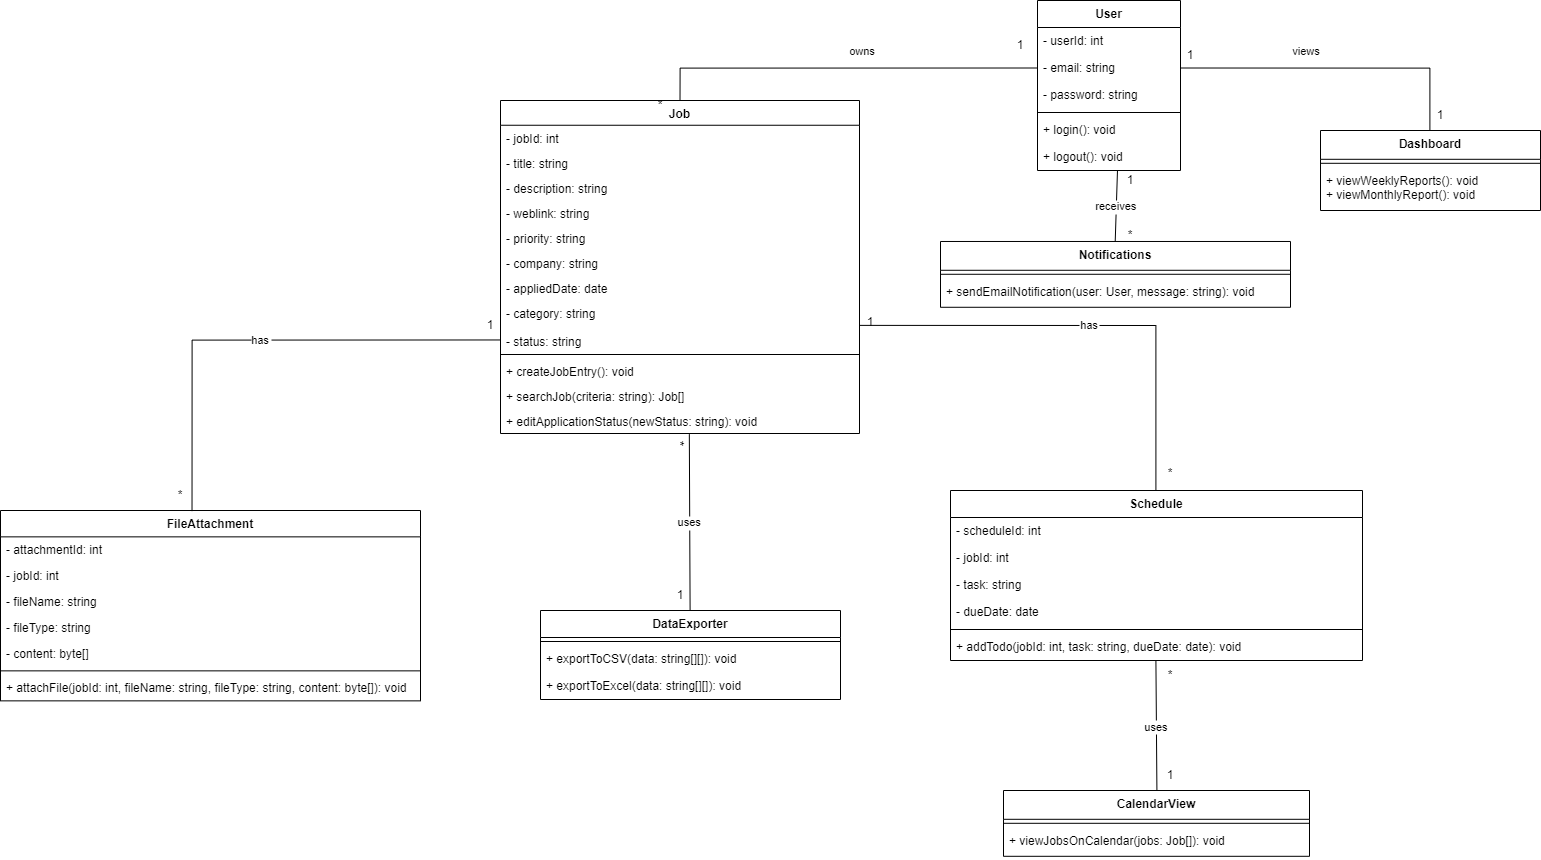

The diagram above was exported from draw.io. Its source (the exported page's mxGraphModel, read from the mxfile embedded in the PNG):
<mxGraphModel dx="2950" dy="1130" grid="1" gridSize="10" guides="1" tooltips="1" connect="1" arrows="1" fold="1" page="1" pageScale="1" pageWidth="850" pageHeight="1100" math="0" shadow="0">
  <root>
    <mxCell id="0" />
    <mxCell id="1" parent="0" />
    <mxCell id="B0b-YhCov_SznfiZARQn-1" value="User" style="swimlane;fontStyle=1;align=center;verticalAlign=top;childLayout=stackLayout;horizontal=1;startSize=27;horizontalStack=0;resizeParent=1;resizeParentMax=0;resizeLast=0;collapsible=0;marginBottom=0;" parent="1" vertex="1">
      <mxGeometry x="497" y="20" width="143" height="170" as="geometry" />
    </mxCell>
    <mxCell id="B0b-YhCov_SznfiZARQn-2" value="- userId: int" style="text;strokeColor=none;fillColor=none;align=left;verticalAlign=top;spacingLeft=4;spacingRight=4;overflow=hidden;rotatable=0;points=[[0,0.5],[1,0.5]];portConstraint=eastwest;" parent="B0b-YhCov_SznfiZARQn-1" vertex="1">
      <mxGeometry y="27" width="143" height="27" as="geometry" />
    </mxCell>
    <mxCell id="B0b-YhCov_SznfiZARQn-3" value="- email: string" style="text;strokeColor=none;fillColor=none;align=left;verticalAlign=top;spacingLeft=4;spacingRight=4;overflow=hidden;rotatable=0;points=[[0,0.5],[1,0.5]];portConstraint=eastwest;" parent="B0b-YhCov_SznfiZARQn-1" vertex="1">
      <mxGeometry y="54" width="143" height="27" as="geometry" />
    </mxCell>
    <mxCell id="B0b-YhCov_SznfiZARQn-4" value="- password: string" style="text;strokeColor=none;fillColor=none;align=left;verticalAlign=top;spacingLeft=4;spacingRight=4;overflow=hidden;rotatable=0;points=[[0,0.5],[1,0.5]];portConstraint=eastwest;" parent="B0b-YhCov_SznfiZARQn-1" vertex="1">
      <mxGeometry y="81" width="143" height="27" as="geometry" />
    </mxCell>
    <mxCell id="B0b-YhCov_SznfiZARQn-5" style="line;strokeWidth=1;fillColor=none;align=left;verticalAlign=middle;spacingTop=-1;spacingLeft=3;spacingRight=3;rotatable=0;labelPosition=right;points=[];portConstraint=eastwest;strokeColor=inherit;" parent="B0b-YhCov_SznfiZARQn-1" vertex="1">
      <mxGeometry y="108" width="143" height="8" as="geometry" />
    </mxCell>
    <mxCell id="B0b-YhCov_SznfiZARQn-6" value="+ login(): void" style="text;strokeColor=none;fillColor=none;align=left;verticalAlign=top;spacingLeft=4;spacingRight=4;overflow=hidden;rotatable=0;points=[[0,0.5],[1,0.5]];portConstraint=eastwest;" parent="B0b-YhCov_SznfiZARQn-1" vertex="1">
      <mxGeometry y="116" width="143" height="27" as="geometry" />
    </mxCell>
    <mxCell id="B0b-YhCov_SznfiZARQn-7" value="+ logout(): void" style="text;strokeColor=none;fillColor=none;align=left;verticalAlign=top;spacingLeft=4;spacingRight=4;overflow=hidden;rotatable=0;points=[[0,0.5],[1,0.5]];portConstraint=eastwest;" parent="B0b-YhCov_SznfiZARQn-1" vertex="1">
      <mxGeometry y="143" width="143" height="27" as="geometry" />
    </mxCell>
    <mxCell id="B0b-YhCov_SznfiZARQn-8" value="Job" style="swimlane;fontStyle=1;align=center;verticalAlign=top;childLayout=stackLayout;horizontal=1;startSize=24.75;horizontalStack=0;resizeParent=1;resizeParentMax=0;resizeLast=0;collapsible=0;marginBottom=0;" parent="1" vertex="1">
      <mxGeometry x="-40" y="120" width="359" height="333" as="geometry" />
    </mxCell>
    <mxCell id="B0b-YhCov_SznfiZARQn-9" value="- jobId: int" style="text;strokeColor=none;fillColor=none;align=left;verticalAlign=top;spacingLeft=4;spacingRight=4;overflow=hidden;rotatable=0;points=[[0,0.5],[1,0.5]];portConstraint=eastwest;" parent="B0b-YhCov_SznfiZARQn-8" vertex="1">
      <mxGeometry y="24.75" width="359" height="25" as="geometry" />
    </mxCell>
    <mxCell id="B0b-YhCov_SznfiZARQn-10" value="- title: string&#10;" style="text;strokeColor=none;fillColor=none;align=left;verticalAlign=top;spacingLeft=4;spacingRight=4;overflow=hidden;rotatable=0;points=[[0,0.5],[1,0.5]];portConstraint=eastwest;" parent="B0b-YhCov_SznfiZARQn-8" vertex="1">
      <mxGeometry y="49.75" width="359" height="25" as="geometry" />
    </mxCell>
    <mxCell id="B0b-YhCov_SznfiZARQn-11" value="- description: string" style="text;strokeColor=none;fillColor=none;align=left;verticalAlign=top;spacingLeft=4;spacingRight=4;overflow=hidden;rotatable=0;points=[[0,0.5],[1,0.5]];portConstraint=eastwest;" parent="B0b-YhCov_SznfiZARQn-8" vertex="1">
      <mxGeometry y="74.75" width="359" height="25" as="geometry" />
    </mxCell>
    <mxCell id="B0b-YhCov_SznfiZARQn-12" value="- weblink: string" style="text;strokeColor=none;fillColor=none;align=left;verticalAlign=top;spacingLeft=4;spacingRight=4;overflow=hidden;rotatable=0;points=[[0,0.5],[1,0.5]];portConstraint=eastwest;" parent="B0b-YhCov_SznfiZARQn-8" vertex="1">
      <mxGeometry y="99.75" width="359" height="25" as="geometry" />
    </mxCell>
    <mxCell id="B0b-YhCov_SznfiZARQn-13" value="- priority: string" style="text;strokeColor=none;fillColor=none;align=left;verticalAlign=top;spacingLeft=4;spacingRight=4;overflow=hidden;rotatable=0;points=[[0,0.5],[1,0.5]];portConstraint=eastwest;" parent="B0b-YhCov_SznfiZARQn-8" vertex="1">
      <mxGeometry y="124.75" width="359" height="25" as="geometry" />
    </mxCell>
    <mxCell id="B0b-YhCov_SznfiZARQn-14" value="- company: string" style="text;strokeColor=none;fillColor=none;align=left;verticalAlign=top;spacingLeft=4;spacingRight=4;overflow=hidden;rotatable=0;points=[[0,0.5],[1,0.5]];portConstraint=eastwest;" parent="B0b-YhCov_SznfiZARQn-8" vertex="1">
      <mxGeometry y="149.75" width="359" height="25" as="geometry" />
    </mxCell>
    <mxCell id="B0b-YhCov_SznfiZARQn-15" value="- appliedDate: date" style="text;strokeColor=none;fillColor=none;align=left;verticalAlign=top;spacingLeft=4;spacingRight=4;overflow=hidden;rotatable=0;points=[[0,0.5],[1,0.5]];portConstraint=eastwest;" parent="B0b-YhCov_SznfiZARQn-8" vertex="1">
      <mxGeometry y="174.75" width="359" height="25" as="geometry" />
    </mxCell>
    <mxCell id="B0b-YhCov_SznfiZARQn-16" value="- category: string&#10;&#10;- status: string" style="text;strokeColor=none;fillColor=none;align=left;verticalAlign=top;spacingLeft=4;spacingRight=4;overflow=hidden;rotatable=0;points=[[0,0.5],[1,0.5]];portConstraint=eastwest;" parent="B0b-YhCov_SznfiZARQn-8" vertex="1">
      <mxGeometry y="199.75" width="359" height="50.25" as="geometry" />
    </mxCell>
    <mxCell id="B0b-YhCov_SznfiZARQn-17" style="line;strokeWidth=1;fillColor=none;align=left;verticalAlign=middle;spacingTop=-1;spacingLeft=3;spacingRight=3;rotatable=0;labelPosition=right;points=[];portConstraint=eastwest;strokeColor=inherit;" parent="B0b-YhCov_SznfiZARQn-8" vertex="1">
      <mxGeometry y="250" width="359" height="8" as="geometry" />
    </mxCell>
    <mxCell id="B0b-YhCov_SznfiZARQn-18" value="+ createJobEntry(): void" style="text;strokeColor=none;fillColor=none;align=left;verticalAlign=top;spacingLeft=4;spacingRight=4;overflow=hidden;rotatable=0;points=[[0,0.5],[1,0.5]];portConstraint=eastwest;" parent="B0b-YhCov_SznfiZARQn-8" vertex="1">
      <mxGeometry y="258" width="359" height="25" as="geometry" />
    </mxCell>
    <mxCell id="B0b-YhCov_SznfiZARQn-19" value="+ searchJob(criteria: string): Job[]" style="text;strokeColor=none;fillColor=none;align=left;verticalAlign=top;spacingLeft=4;spacingRight=4;overflow=hidden;rotatable=0;points=[[0,0.5],[1,0.5]];portConstraint=eastwest;" parent="B0b-YhCov_SznfiZARQn-8" vertex="1">
      <mxGeometry y="283" width="359" height="25" as="geometry" />
    </mxCell>
    <mxCell id="B0b-YhCov_SznfiZARQn-20" value="+ editApplicationStatus(newStatus: string): void" style="text;strokeColor=none;fillColor=none;align=left;verticalAlign=top;spacingLeft=4;spacingRight=4;overflow=hidden;rotatable=0;points=[[0,0.5],[1,0.5]];portConstraint=eastwest;" parent="B0b-YhCov_SznfiZARQn-8" vertex="1">
      <mxGeometry y="308" width="359" height="25" as="geometry" />
    </mxCell>
    <mxCell id="B0b-YhCov_SznfiZARQn-21" value="FileAttachment" style="swimlane;fontStyle=1;align=center;verticalAlign=top;childLayout=stackLayout;horizontal=1;startSize=26.357142857142858;horizontalStack=0;resizeParent=1;resizeParentMax=0;resizeLast=0;collapsible=0;marginBottom=0;" parent="1" vertex="1">
      <mxGeometry x="-540" y="530" width="420" height="190.35714285714286" as="geometry" />
    </mxCell>
    <mxCell id="B0b-YhCov_SznfiZARQn-22" value="- attachmentId: int" style="text;strokeColor=none;fillColor=none;align=left;verticalAlign=top;spacingLeft=4;spacingRight=4;overflow=hidden;rotatable=0;points=[[0,0.5],[1,0.5]];portConstraint=eastwest;" parent="B0b-YhCov_SznfiZARQn-21" vertex="1">
      <mxGeometry y="26.357142857142858" width="420" height="26" as="geometry" />
    </mxCell>
    <mxCell id="B0b-YhCov_SznfiZARQn-23" value="- jobId: int" style="text;strokeColor=none;fillColor=none;align=left;verticalAlign=top;spacingLeft=4;spacingRight=4;overflow=hidden;rotatable=0;points=[[0,0.5],[1,0.5]];portConstraint=eastwest;" parent="B0b-YhCov_SznfiZARQn-21" vertex="1">
      <mxGeometry y="52.35714285714286" width="420" height="26" as="geometry" />
    </mxCell>
    <mxCell id="B0b-YhCov_SznfiZARQn-24" value="- fileName: string" style="text;strokeColor=none;fillColor=none;align=left;verticalAlign=top;spacingLeft=4;spacingRight=4;overflow=hidden;rotatable=0;points=[[0,0.5],[1,0.5]];portConstraint=eastwest;" parent="B0b-YhCov_SznfiZARQn-21" vertex="1">
      <mxGeometry y="78.35714285714286" width="420" height="26" as="geometry" />
    </mxCell>
    <mxCell id="B0b-YhCov_SznfiZARQn-25" value="- fileType: string" style="text;strokeColor=none;fillColor=none;align=left;verticalAlign=top;spacingLeft=4;spacingRight=4;overflow=hidden;rotatable=0;points=[[0,0.5],[1,0.5]];portConstraint=eastwest;" parent="B0b-YhCov_SznfiZARQn-21" vertex="1">
      <mxGeometry y="104.35714285714286" width="420" height="26" as="geometry" />
    </mxCell>
    <mxCell id="B0b-YhCov_SznfiZARQn-26" value="- content: byte[]" style="text;strokeColor=none;fillColor=none;align=left;verticalAlign=top;spacingLeft=4;spacingRight=4;overflow=hidden;rotatable=0;points=[[0,0.5],[1,0.5]];portConstraint=eastwest;" parent="B0b-YhCov_SznfiZARQn-21" vertex="1">
      <mxGeometry y="130.35714285714286" width="420" height="26" as="geometry" />
    </mxCell>
    <mxCell id="B0b-YhCov_SznfiZARQn-27" style="line;strokeWidth=1;fillColor=none;align=left;verticalAlign=middle;spacingTop=-1;spacingLeft=3;spacingRight=3;rotatable=0;labelPosition=right;points=[];portConstraint=eastwest;strokeColor=inherit;" parent="B0b-YhCov_SznfiZARQn-21" vertex="1">
      <mxGeometry y="156.35714285714286" width="420" height="8" as="geometry" />
    </mxCell>
    <mxCell id="B0b-YhCov_SznfiZARQn-28" value="+ attachFile(jobId: int, fileName: string, fileType: string, content: byte[]): void" style="text;strokeColor=none;fillColor=none;align=left;verticalAlign=top;spacingLeft=4;spacingRight=4;overflow=hidden;rotatable=0;points=[[0,0.5],[1,0.5]];portConstraint=eastwest;" parent="B0b-YhCov_SznfiZARQn-21" vertex="1">
      <mxGeometry y="164.35714285714286" width="420" height="26" as="geometry" />
    </mxCell>
    <mxCell id="B0b-YhCov_SznfiZARQn-29" value="DataExporter" style="swimlane;fontStyle=1;align=center;verticalAlign=top;childLayout=stackLayout;horizontal=1;startSize=27;horizontalStack=0;resizeParent=1;resizeParentMax=0;resizeLast=0;collapsible=0;marginBottom=0;" parent="1" vertex="1">
      <mxGeometry y="630" width="300" height="89" as="geometry" />
    </mxCell>
    <mxCell id="B0b-YhCov_SznfiZARQn-30" style="line;strokeWidth=1;fillColor=none;align=left;verticalAlign=middle;spacingTop=-1;spacingLeft=3;spacingRight=3;rotatable=0;labelPosition=right;points=[];portConstraint=eastwest;strokeColor=inherit;" parent="B0b-YhCov_SznfiZARQn-29" vertex="1">
      <mxGeometry y="27" width="300" height="8" as="geometry" />
    </mxCell>
    <mxCell id="B0b-YhCov_SznfiZARQn-31" value="+ exportToCSV(data: string[][]): void" style="text;strokeColor=none;fillColor=none;align=left;verticalAlign=top;spacingLeft=4;spacingRight=4;overflow=hidden;rotatable=0;points=[[0,0.5],[1,0.5]];portConstraint=eastwest;" parent="B0b-YhCov_SznfiZARQn-29" vertex="1">
      <mxGeometry y="35" width="300" height="27" as="geometry" />
    </mxCell>
    <mxCell id="B0b-YhCov_SznfiZARQn-32" value="+ exportToExcel(data: string[][]): void" style="text;strokeColor=none;fillColor=none;align=left;verticalAlign=top;spacingLeft=4;spacingRight=4;overflow=hidden;rotatable=0;points=[[0,0.5],[1,0.5]];portConstraint=eastwest;" parent="B0b-YhCov_SznfiZARQn-29" vertex="1">
      <mxGeometry y="62" width="300" height="27" as="geometry" />
    </mxCell>
    <mxCell id="B0b-YhCov_SznfiZARQn-33" value="Schedule" style="swimlane;fontStyle=1;align=center;verticalAlign=top;childLayout=stackLayout;horizontal=1;startSize=27;horizontalStack=0;resizeParent=1;resizeParentMax=0;resizeLast=0;collapsible=0;marginBottom=0;" parent="1" vertex="1">
      <mxGeometry x="410" y="510" width="412" height="170" as="geometry" />
    </mxCell>
    <mxCell id="B0b-YhCov_SznfiZARQn-34" value="- scheduleId: int" style="text;strokeColor=none;fillColor=none;align=left;verticalAlign=top;spacingLeft=4;spacingRight=4;overflow=hidden;rotatable=0;points=[[0,0.5],[1,0.5]];portConstraint=eastwest;" parent="B0b-YhCov_SznfiZARQn-33" vertex="1">
      <mxGeometry y="27" width="412" height="27" as="geometry" />
    </mxCell>
    <mxCell id="B0b-YhCov_SznfiZARQn-35" value="- jobId: int" style="text;strokeColor=none;fillColor=none;align=left;verticalAlign=top;spacingLeft=4;spacingRight=4;overflow=hidden;rotatable=0;points=[[0,0.5],[1,0.5]];portConstraint=eastwest;" parent="B0b-YhCov_SznfiZARQn-33" vertex="1">
      <mxGeometry y="54" width="412" height="27" as="geometry" />
    </mxCell>
    <mxCell id="B0b-YhCov_SznfiZARQn-36" value="- task: string" style="text;strokeColor=none;fillColor=none;align=left;verticalAlign=top;spacingLeft=4;spacingRight=4;overflow=hidden;rotatable=0;points=[[0,0.5],[1,0.5]];portConstraint=eastwest;" parent="B0b-YhCov_SznfiZARQn-33" vertex="1">
      <mxGeometry y="81" width="412" height="27" as="geometry" />
    </mxCell>
    <mxCell id="B0b-YhCov_SznfiZARQn-37" value="- dueDate: date" style="text;strokeColor=none;fillColor=none;align=left;verticalAlign=top;spacingLeft=4;spacingRight=4;overflow=hidden;rotatable=0;points=[[0,0.5],[1,0.5]];portConstraint=eastwest;" parent="B0b-YhCov_SznfiZARQn-33" vertex="1">
      <mxGeometry y="108" width="412" height="27" as="geometry" />
    </mxCell>
    <mxCell id="B0b-YhCov_SznfiZARQn-38" style="line;strokeWidth=1;fillColor=none;align=left;verticalAlign=middle;spacingTop=-1;spacingLeft=3;spacingRight=3;rotatable=0;labelPosition=right;points=[];portConstraint=eastwest;strokeColor=inherit;" parent="B0b-YhCov_SznfiZARQn-33" vertex="1">
      <mxGeometry y="135" width="412" height="8" as="geometry" />
    </mxCell>
    <mxCell id="B0b-YhCov_SznfiZARQn-39" value="+ addTodo(jobId: int, task: string, dueDate: date): void" style="text;strokeColor=none;fillColor=none;align=left;verticalAlign=top;spacingLeft=4;spacingRight=4;overflow=hidden;rotatable=0;points=[[0,0.5],[1,0.5]];portConstraint=eastwest;" parent="B0b-YhCov_SznfiZARQn-33" vertex="1">
      <mxGeometry y="143" width="412" height="27" as="geometry" />
    </mxCell>
    <mxCell id="B0b-YhCov_SznfiZARQn-40" value="CalendarView" style="swimlane;fontStyle=1;align=center;verticalAlign=top;childLayout=stackLayout;horizontal=1;startSize=28.8;horizontalStack=0;resizeParent=1;resizeParentMax=0;resizeLast=0;collapsible=0;marginBottom=0;" parent="1" vertex="1">
      <mxGeometry x="463" y="810" width="306" height="65.8" as="geometry" />
    </mxCell>
    <mxCell id="B0b-YhCov_SznfiZARQn-41" style="line;strokeWidth=1;fillColor=none;align=left;verticalAlign=middle;spacingTop=-1;spacingLeft=3;spacingRight=3;rotatable=0;labelPosition=right;points=[];portConstraint=eastwest;strokeColor=inherit;" parent="B0b-YhCov_SznfiZARQn-40" vertex="1">
      <mxGeometry y="28.8" width="306" height="8" as="geometry" />
    </mxCell>
    <mxCell id="B0b-YhCov_SznfiZARQn-42" value="+ viewJobsOnCalendar(jobs: Job[]): void" style="text;strokeColor=none;fillColor=none;align=left;verticalAlign=top;spacingLeft=4;spacingRight=4;overflow=hidden;rotatable=0;points=[[0,0.5],[1,0.5]];portConstraint=eastwest;" parent="B0b-YhCov_SznfiZARQn-40" vertex="1">
      <mxGeometry y="36.8" width="306" height="29" as="geometry" />
    </mxCell>
    <mxCell id="B0b-YhCov_SznfiZARQn-43" value="Notifications" style="swimlane;fontStyle=1;align=center;verticalAlign=top;childLayout=stackLayout;horizontal=1;startSize=28.8;horizontalStack=0;resizeParent=1;resizeParentMax=0;resizeLast=0;collapsible=0;marginBottom=0;" parent="1" vertex="1">
      <mxGeometry x="400" y="260.98" width="350" height="65.8" as="geometry" />
    </mxCell>
    <mxCell id="B0b-YhCov_SznfiZARQn-44" style="line;strokeWidth=1;fillColor=none;align=left;verticalAlign=middle;spacingTop=-1;spacingLeft=3;spacingRight=3;rotatable=0;labelPosition=right;points=[];portConstraint=eastwest;strokeColor=inherit;" parent="B0b-YhCov_SznfiZARQn-43" vertex="1">
      <mxGeometry y="28.8" width="350" height="8" as="geometry" />
    </mxCell>
    <mxCell id="B0b-YhCov_SznfiZARQn-45" value="+ sendEmailNotification(user: User, message: string): void" style="text;strokeColor=none;fillColor=none;align=left;verticalAlign=top;spacingLeft=4;spacingRight=4;overflow=hidden;rotatable=0;points=[[0,0.5],[1,0.5]];portConstraint=eastwest;" parent="B0b-YhCov_SznfiZARQn-43" vertex="1">
      <mxGeometry y="36.8" width="350" height="29" as="geometry" />
    </mxCell>
    <mxCell id="B0b-YhCov_SznfiZARQn-46" value="Dashboard" style="swimlane;fontStyle=1;align=center;verticalAlign=top;childLayout=stackLayout;horizontal=1;startSize=28.8;horizontalStack=0;resizeParent=1;resizeParentMax=0;resizeLast=0;collapsible=0;marginBottom=0;" parent="1" vertex="1">
      <mxGeometry x="780" y="150" width="220" height="80" as="geometry" />
    </mxCell>
    <mxCell id="B0b-YhCov_SznfiZARQn-47" style="line;strokeWidth=1;fillColor=none;align=left;verticalAlign=middle;spacingTop=-1;spacingLeft=3;spacingRight=3;rotatable=0;labelPosition=right;points=[];portConstraint=eastwest;strokeColor=inherit;" parent="B0b-YhCov_SznfiZARQn-46" vertex="1">
      <mxGeometry y="28.8" width="220" height="8" as="geometry" />
    </mxCell>
    <mxCell id="B0b-YhCov_SznfiZARQn-48" value="+ viewWeeklyReports(): void&#10;+ viewMonthlyReport(): void" style="text;strokeColor=none;fillColor=none;align=left;verticalAlign=top;spacingLeft=4;spacingRight=4;overflow=hidden;rotatable=0;points=[[0,0.5],[1,0.5]];portConstraint=eastwest;" parent="B0b-YhCov_SznfiZARQn-46" vertex="1">
      <mxGeometry y="36.8" width="220" height="43.2" as="geometry" />
    </mxCell>
    <mxCell id="B0b-YhCov_SznfiZARQn-49" value="owns" style="startArrow=none;endArrow=none;endSize=16;endFill=0;exitX=0;exitY=0.5;entryX=0.5000326427576601;entryY=-0.001639344262295082;rounded=0;strokeColor=default;edgeStyle=orthogonalEdgeStyle;exitDx=0;exitDy=0;" parent="1" source="B0b-YhCov_SznfiZARQn-3" target="B0b-YhCov_SznfiZARQn-8" edge="1">
      <mxGeometry x="-0.0923" y="-17" relative="1" as="geometry">
        <mxPoint x="1" as="offset" />
      </mxGeometry>
    </mxCell>
    <mxCell id="B0b-YhCov_SznfiZARQn-51" value="has" style="startArrow=none;endArrow=none;endSize=16;endFill=0;exitX=0.0004896413649025069;exitY=0.71887036289152;rounded=0;entryX=0.456;entryY=0.003;entryDx=0;entryDy=0;entryPerimeter=0;edgeStyle=orthogonalEdgeStyle;" parent="1" source="B0b-YhCov_SznfiZARQn-8" target="B0b-YhCov_SznfiZARQn-21" edge="1">
      <mxGeometry relative="1" as="geometry">
        <mxPoint x="550" y="720" as="targetPoint" />
      </mxGeometry>
    </mxCell>
    <mxCell id="B0b-YhCov_SznfiZARQn-52" value="has" style="startArrow=none;endArrow=none;endSize=16;endFill=0;exitX=1;exitY=0.5;entryX=0.49857308100728154;entryY=0.0014705882352941176;rounded=0;edgeStyle=orthogonalEdgeStyle;exitDx=0;exitDy=0;" parent="1" source="B0b-YhCov_SznfiZARQn-16" target="B0b-YhCov_SznfiZARQn-33" edge="1">
      <mxGeometry relative="1" as="geometry" />
    </mxCell>
    <mxCell id="B0b-YhCov_SznfiZARQn-53" value="uses" style="startArrow=none;endArrow=none;endSize=16;endFill=0;exitX=0.526;exitY=1.03;entryX=0.4986504448784722;entryY=0;rounded=0;exitDx=0;exitDy=0;exitPerimeter=0;" parent="1" source="B0b-YhCov_SznfiZARQn-20" target="B0b-YhCov_SznfiZARQn-29" edge="1">
      <mxGeometry relative="1" as="geometry" />
    </mxCell>
    <mxCell id="B0b-YhCov_SznfiZARQn-54" value="uses" style="curved=1;startArrow=none;endArrow=none;endSize=16;endFill=0;exitX=0.49857308100728154;exitY=1.0014705882352941;entryX=0.5013467626633987;entryY=0;rounded=0;" parent="1" source="B0b-YhCov_SznfiZARQn-33" target="B0b-YhCov_SznfiZARQn-40" edge="1">
      <mxGeometry relative="1" as="geometry">
        <Array as="points" />
      </mxGeometry>
    </mxCell>
    <mxCell id="B0b-YhCov_SznfiZARQn-55" value="receives" style="startArrow=none;endArrow=none;endSize=16;endFill=0;exitX=0.559298995030127;exitY=1;entryX=0.4991824127906977;entryY=0;rounded=0;" parent="1" source="B0b-YhCov_SznfiZARQn-1" target="B0b-YhCov_SznfiZARQn-43" edge="1">
      <mxGeometry relative="1" as="geometry" />
    </mxCell>
    <mxCell id="B0b-YhCov_SznfiZARQn-56" value="views" style="startArrow=none;endArrow=none;endSize=16;endFill=0;exitX=1;exitY=0.5;entryX=0.4972709760273973;entryY=0;rounded=0;edgeStyle=orthogonalEdgeStyle;exitDx=0;exitDy=0;" parent="1" source="B0b-YhCov_SznfiZARQn-3" target="B0b-YhCov_SznfiZARQn-46" edge="1">
      <mxGeometry x="-0.196" y="17" relative="1" as="geometry">
        <Array as="points">
          <mxPoint x="890" y="87" />
        </Array>
        <mxPoint as="offset" />
      </mxGeometry>
    </mxCell>
    <mxCell id="792vIITe2zTUVP_6bi2N-1" value="1" style="text;html=1;align=center;verticalAlign=middle;whiteSpace=wrap;rounded=0;" parent="1" vertex="1">
      <mxGeometry x="470" y="50" width="20" height="30" as="geometry" />
    </mxCell>
    <mxCell id="792vIITe2zTUVP_6bi2N-2" value="*" style="text;html=1;align=center;verticalAlign=middle;whiteSpace=wrap;rounded=0;" parent="1" vertex="1">
      <mxGeometry x="110" y="110" width="20" height="30" as="geometry" />
    </mxCell>
    <mxCell id="kN_gLhnlMKwQntGK9Z6D-5" value="*" style="text;html=1;align=center;verticalAlign=middle;whiteSpace=wrap;rounded=0;" vertex="1" parent="1">
      <mxGeometry x="-370" y="500" width="20" height="30" as="geometry" />
    </mxCell>
    <mxCell id="kN_gLhnlMKwQntGK9Z6D-6" value="1" style="text;html=1;align=center;verticalAlign=middle;whiteSpace=wrap;rounded=0;" vertex="1" parent="1">
      <mxGeometry x="-60" y="330" width="20" height="30" as="geometry" />
    </mxCell>
    <mxCell id="kN_gLhnlMKwQntGK9Z6D-7" value="*" style="text;html=1;align=center;verticalAlign=middle;whiteSpace=wrap;rounded=0;rotation=90;" vertex="1" parent="1">
      <mxGeometry x="129.5" y="447.75" width="20" height="30" as="geometry" />
    </mxCell>
    <mxCell id="kN_gLhnlMKwQntGK9Z6D-8" value="1" style="text;html=1;align=center;verticalAlign=middle;whiteSpace=wrap;rounded=0;" vertex="1" parent="1">
      <mxGeometry x="129.5" y="600" width="20" height="30" as="geometry" />
    </mxCell>
    <mxCell id="kN_gLhnlMKwQntGK9Z6D-9" value="1" style="text;html=1;align=center;verticalAlign=middle;whiteSpace=wrap;rounded=0;" vertex="1" parent="1">
      <mxGeometry x="320" y="326.78" width="20" height="30" as="geometry" />
    </mxCell>
    <mxCell id="kN_gLhnlMKwQntGK9Z6D-10" value="*" style="text;html=1;align=center;verticalAlign=middle;whiteSpace=wrap;rounded=0;" vertex="1" parent="1">
      <mxGeometry x="620" y="477.75" width="20" height="30" as="geometry" />
    </mxCell>
    <mxCell id="kN_gLhnlMKwQntGK9Z6D-11" value="*" style="text;html=1;align=center;verticalAlign=middle;whiteSpace=wrap;rounded=0;" vertex="1" parent="1">
      <mxGeometry x="620" y="680" width="20" height="30" as="geometry" />
    </mxCell>
    <mxCell id="kN_gLhnlMKwQntGK9Z6D-12" value="1" style="text;html=1;align=center;verticalAlign=middle;whiteSpace=wrap;rounded=0;" vertex="1" parent="1">
      <mxGeometry x="620" y="780" width="20" height="30" as="geometry" />
    </mxCell>
    <mxCell id="kN_gLhnlMKwQntGK9Z6D-14" value="1" style="text;html=1;align=center;verticalAlign=middle;whiteSpace=wrap;rounded=0;" vertex="1" parent="1">
      <mxGeometry x="580" y="190" width="20" height="20" as="geometry" />
    </mxCell>
    <mxCell id="kN_gLhnlMKwQntGK9Z6D-15" value="*" style="text;html=1;align=center;verticalAlign=middle;whiteSpace=wrap;rounded=0;" vertex="1" parent="1">
      <mxGeometry x="580" y="240" width="20" height="30" as="geometry" />
    </mxCell>
    <mxCell id="kN_gLhnlMKwQntGK9Z6D-16" value="1" style="text;html=1;align=center;verticalAlign=middle;whiteSpace=wrap;rounded=0;" vertex="1" parent="1">
      <mxGeometry x="890" y="120.00000000000003" width="20" height="30" as="geometry" />
    </mxCell>
    <mxCell id="kN_gLhnlMKwQntGK9Z6D-17" value="1" style="text;html=1;align=center;verticalAlign=middle;whiteSpace=wrap;rounded=0;" vertex="1" parent="1">
      <mxGeometry x="640" y="60" width="20" height="30" as="geometry" />
    </mxCell>
  </root>
</mxGraphModel>